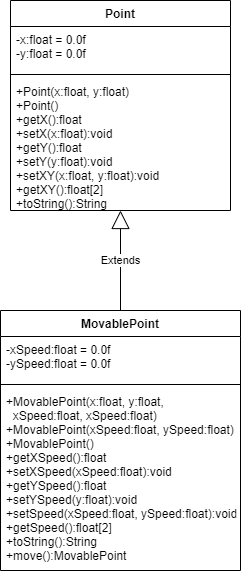

The diagram above was exported from draw.io. Its source (the exported page's mxGraphModel, read from the mxfile embedded in the PNG):
<mxGraphModel dx="510" dy="520" grid="1" gridSize="10" guides="1" tooltips="1" connect="1" arrows="1" fold="1" page="1" pageScale="1" pageWidth="827" pageHeight="1169" math="0" shadow="0">
  <root>
    <mxCell id="WIyWlLk6GJQsqaUBKTNV-0" />
    <mxCell id="WIyWlLk6GJQsqaUBKTNV-1" parent="WIyWlLk6GJQsqaUBKTNV-0" />
    <mxCell id="588LB_EC5STDrSOA4QTK-0" value="Point" style="swimlane;fontStyle=1;align=center;verticalAlign=top;childLayout=stackLayout;horizontal=1;startSize=26;horizontalStack=0;resizeParent=1;resizeParentMax=0;resizeLast=0;collapsible=1;marginBottom=0;" parent="WIyWlLk6GJQsqaUBKTNV-1" vertex="1">
      <mxGeometry x="220" y="130" width="220" height="210" as="geometry" />
    </mxCell>
    <mxCell id="588LB_EC5STDrSOA4QTK-1" value="-x:float = 0.0f&#10;-y:float = 0.0f" style="text;strokeColor=none;fillColor=none;align=left;verticalAlign=top;spacingLeft=4;spacingRight=4;overflow=hidden;rotatable=0;points=[[0,0.5],[1,0.5]];portConstraint=eastwest;" parent="588LB_EC5STDrSOA4QTK-0" vertex="1">
      <mxGeometry y="26" width="220" height="44" as="geometry" />
    </mxCell>
    <mxCell id="588LB_EC5STDrSOA4QTK-2" value="" style="line;strokeWidth=1;fillColor=none;align=left;verticalAlign=middle;spacingTop=-1;spacingLeft=3;spacingRight=3;rotatable=0;labelPosition=right;points=[];portConstraint=eastwest;" parent="588LB_EC5STDrSOA4QTK-0" vertex="1">
      <mxGeometry y="70" width="220" height="8" as="geometry" />
    </mxCell>
    <mxCell id="588LB_EC5STDrSOA4QTK-3" value="+Point(x:float, y:float)&#10;+Point()&#10;+getX():float&#10;+setX(x:float):void&#10;+getY():float&#10;+setY(y:float):void&#10;+setXY(x:float, y:float):void&#10;+getXY():float[2]&#10;+toString():String" style="text;strokeColor=none;fillColor=none;align=left;verticalAlign=top;spacingLeft=4;spacingRight=4;overflow=hidden;rotatable=0;points=[[0,0.5],[1,0.5]];portConstraint=eastwest;" parent="588LB_EC5STDrSOA4QTK-0" vertex="1">
      <mxGeometry y="78" width="220" height="132" as="geometry" />
    </mxCell>
    <mxCell id="588LB_EC5STDrSOA4QTK-33" value="MovablePoint" style="swimlane;fontStyle=1;align=center;verticalAlign=top;childLayout=stackLayout;horizontal=1;startSize=26;horizontalStack=0;resizeParent=1;resizeParentMax=0;resizeLast=0;collapsible=1;marginBottom=0;" parent="WIyWlLk6GJQsqaUBKTNV-1" vertex="1">
      <mxGeometry x="210" y="440" width="240" height="260" as="geometry" />
    </mxCell>
    <mxCell id="588LB_EC5STDrSOA4QTK-34" value="-xSpeed:float = 0.0f&#10;-ySpeed:float = 0.0f" style="text;strokeColor=none;fillColor=none;align=left;verticalAlign=top;spacingLeft=4;spacingRight=4;overflow=hidden;rotatable=0;points=[[0,0.5],[1,0.5]];portConstraint=eastwest;" parent="588LB_EC5STDrSOA4QTK-33" vertex="1">
      <mxGeometry y="26" width="240" height="44" as="geometry" />
    </mxCell>
    <mxCell id="588LB_EC5STDrSOA4QTK-35" value="" style="line;strokeWidth=1;fillColor=none;align=left;verticalAlign=middle;spacingTop=-1;spacingLeft=3;spacingRight=3;rotatable=0;labelPosition=right;points=[];portConstraint=eastwest;" parent="588LB_EC5STDrSOA4QTK-33" vertex="1">
      <mxGeometry y="70" width="240" height="8" as="geometry" />
    </mxCell>
    <mxCell id="588LB_EC5STDrSOA4QTK-36" value="+MovablePoint(x:float, y:float,&#10;  xSpeed:float, xSpeed:float)&#10;+MovablePoint(xSpeed:float, ySpeed:float)&#10;+MovablePoint()&#10;+getXSpeed():float&#10;+setXSpeed(xSpeed:float):void&#10;+getYSpeed():float&#10;+setYSpeed(y:float):void&#10;+setSpeed(xSpeed:float, ySpeed:float):void&#10;+getSpeed():float[2]&#10;+toString():String&#10;+move():MovablePoint" style="text;strokeColor=none;fillColor=none;align=left;verticalAlign=top;spacingLeft=4;spacingRight=4;overflow=hidden;rotatable=0;points=[[0,0.5],[1,0.5]];portConstraint=eastwest;fontStyle=0" parent="588LB_EC5STDrSOA4QTK-33" vertex="1">
      <mxGeometry y="78" width="240" height="182" as="geometry" />
    </mxCell>
    <mxCell id="588LB_EC5STDrSOA4QTK-56" value="Extends" style="endArrow=block;endSize=16;endFill=0;html=1;fontSize=11;" parent="WIyWlLk6GJQsqaUBKTNV-1" source="588LB_EC5STDrSOA4QTK-33" target="588LB_EC5STDrSOA4QTK-3" edge="1">
      <mxGeometry width="160" relative="1" as="geometry">
        <mxPoint x="150" y="370" as="sourcePoint" />
        <mxPoint x="310" y="370" as="targetPoint" />
      </mxGeometry>
    </mxCell>
  </root>
</mxGraphModel>